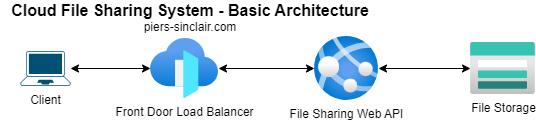

The diagram above was exported from draw.io. Its source (the exported page's mxGraphModel, read from the mxfile embedded in the PNG):
<mxGraphModel dx="614" dy="599" grid="1" gridSize="10" guides="1" tooltips="1" connect="1" arrows="1" fold="1" page="1" pageScale="1" pageWidth="850" pageHeight="1100" background="#ffffff" math="0" shadow="0">
  <root>
    <mxCell id="0" />
    <mxCell id="1" parent="0" />
    <mxCell id="7" value="" style="edgeStyle=none;html=1;startArrow=classic;startFill=1;" parent="1" source="2" target="3" edge="1">
      <mxGeometry relative="1" as="geometry" />
    </mxCell>
    <mxCell id="2" value="File Sharing Web API" style="aspect=fixed;html=1;points=[];align=center;image;fontSize=12;image=img/lib/azure2/app_services/App_Services.svg;" parent="1" vertex="1">
      <mxGeometry x="414" y="164" width="64" height="64" as="geometry" />
    </mxCell>
    <mxCell id="3" value="File Storage" style="aspect=fixed;html=1;points=[];align=center;image;fontSize=12;image=img/lib/azure2/storage/Storage_Accounts.svg;" parent="1" vertex="1">
      <mxGeometry x="570" y="170" width="65" height="52" as="geometry" />
    </mxCell>
    <mxCell id="6" value="" style="edgeStyle=none;html=1;startArrow=classic;startFill=1;" parent="1" source="5" target="2" edge="1">
      <mxGeometry relative="1" as="geometry" />
    </mxCell>
    <mxCell id="5" value="Front Door Load Balancer" style="aspect=fixed;html=1;points=[];align=center;image;fontSize=12;image=img/lib/azure2/networking/Front_Doors.svg;" parent="1" vertex="1">
      <mxGeometry x="250" y="166" width="68" height="60" as="geometry" />
    </mxCell>
    <mxCell id="9" value="" style="edgeStyle=none;html=1;startArrow=classic;startFill=1;" parent="1" source="8" target="5" edge="1">
      <mxGeometry relative="1" as="geometry" />
    </mxCell>
    <mxCell id="8" value="Client" style="points=[[0.13,0.02,0],[0.5,0,0],[0.87,0.02,0],[0.885,0.4,0],[0.985,0.985,0],[0.5,1,0],[0.015,0.985,0],[0.115,0.4,0]];verticalLabelPosition=bottom;sketch=0;html=1;verticalAlign=top;aspect=fixed;align=center;pointerEvents=1;shape=mxgraph.cisco19.laptop;fillColor=#005073;strokeColor=none;" parent="1" vertex="1">
      <mxGeometry x="120" y="178.5" width="50" height="35" as="geometry" />
    </mxCell>
    <mxCell id="10" value="&lt;font style=&quot;font-size: 16px;&quot;&gt;&lt;b&gt;Cloud File Sharing System - Basic Architecture&lt;br&gt;&lt;/b&gt;&lt;/font&gt;piers-sinclair.com" style="text;html=1;strokeColor=none;fillColor=none;align=center;verticalAlign=middle;whiteSpace=wrap;rounded=0;" parent="1" vertex="1">
      <mxGeometry x="100" y="130" width="380" height="30" as="geometry" />
    </mxCell>
  </root>
</mxGraphModel>